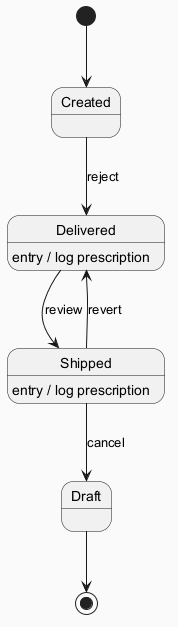

The diagram above was rendered by PlantUML. Its source (embedded in the PNG):
@startuml
skinparam backgroundColor #FAFAFA
skinparam classBackgroundColor #FFF3E0
skinparam classBorderColor #E65100
[*] --> Created
Created --> Delivered : reject
Delivered --> Shipped : review
Delivered : entry / log prescription
Shipped --> Draft : cancel
Shipped : entry / log prescription
Shipped --> Delivered : revert
Draft --> [*]
@enduml